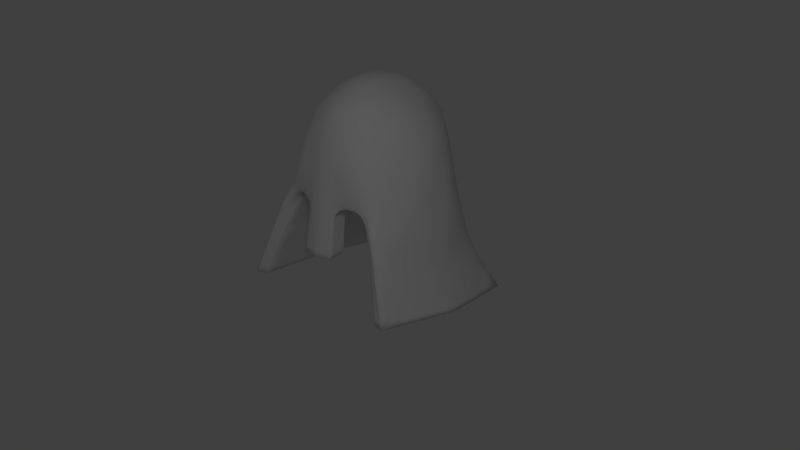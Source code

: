 # Source: infantry.blend  (saved by Blender 2.57.1; exported with 4.5.12 LTS)
import bpy
from mathutils import Matrix  # noqa: F401  (used for matrix-valued properties, if any)

bpy.ops.wm.read_factory_settings(use_empty=True)
scene = bpy.context.scene
scene.name = 'Scene'

# ---- collections
col_collection_1 = bpy.data.collections.new('Collection 1'); scene.collection.children.link(col_collection_1)

# ---- world
world_world = bpy.data.worlds.new('World'); scene.world = world_world
world_world.color = (0.05088, 0.05088, 0.05088)
world_world.use_sun_shadow = False
world_world.sun_shadow_jitter_overblur = 0.0
world_world.cycles.sampling_method = 'MANUAL'
world_world.cycles.sample_map_resolution = 256

# ---- cameras
cam_camera = bpy.data.cameras.new('Camera')
cam_camera.clip_end = 100.0
cam_camera.lens = 35.0
cam_camera.ortho_scale = 7.314
cam_camera.dof.focus_distance = 0.0
cam_camera.dof.aperture_fstop = 128.0

# ---- lights
light_lamp = bpy.data.lights.new('Lamp', 'POINT')
light_lamp.transmission_factor = 0.0
light_lamp.cutoff_distance = 30.0
light_lamp.energy = 100.0
light_lamp.shadow_buffer_clip_start = 1.001
light_lamp.shadow_soft_size = 1.0
light_lamp.shadow_maximum_resolution = 0.006
light_lamp.use_absolute_resolution = True
light_lamp.cycles.use_multiple_importance_sampling = False

# ---- meshes
me_icosphere = bpy.data.meshes.new('Icosphere')
me_icosphere.from_pydata([(1.021, -0.9901, 1.79), (-1.198, 0.009889, 1.751), (-0.2965, 1.105, 1.817), (1.076, 0.6396, 1.814), (0.2939, -0.9015, 3.342), (-0.7569, -0.5493, 3.342), (-0.7569, 0.5493, 3.342), (0.2939, 0.9015, 3.342), (0.8933, -8.993e-10, 3.342), (0.0, -1.041e-09, 4.005), (1.281, -1.108, 1.135), (1.353, 0.9042, 1.135), (1.275, 0.009889, 1.698), (-1.434, -2.465e-09, 1.101), (-1.086, -1.001, 1.774), (0.03449, 1.432, 1.145), (-0.9751, 0.6852, 1.681), (0.3813, 1.117, 1.727), (1.107, 0.3428, 2.336), (1.107, -0.3499, 2.336), (0.832, -0.9103, 2.336), (0.0003112, -1.037, 2.336), (-0.8539, -0.9103, 2.336), (-1.09, -0.3499, 2.336), (-1.09, 0.3428, 2.336), (-0.6244, 0.8455, 2.404), (0.002765, 1.023, 2.406), (0.633, 0.845, 2.405), (0.7184, -0.5225, 3.424), (-0.2776, -0.8574, 3.425), (-0.8409, -8.993e-10, 3.424), (-0.2776, 0.8574, 3.425), (0.7184, 0.5225, 3.424), (0.4967, -8.521e-10, 3.824), (0.1965, -0.6048, 3.824), (-0.4449, -0.3059, 3.824), (-0.4449, 0.3059, 3.824), (0.1965, 0.6048, 3.824), (-1.304, -1.162, 1.123), (-1.25, 0.905, 1.123), (1.503, -0.08518, 1.135), (0.2331, -0.9735, 2.336), (-0.2437, -0.9735, 2.336), (-0.2634, -1.047, 1.704), (0.2512, -1.047, 1.704), (0.0, -1.115, 1.704), (1.323, -0.05427, 1.134), (-1.092, 0.8124, 1.123), (-1.144, -1.09, 1.123), (0.03227, 1.273, 1.143), (-1.253, 0.02028, 1.104), (1.191, 0.8117, 1.134), (1.11, -1.071, 1.134), (0.6525, -0.8288, 2.446), (0.7089, 0.5438, 2.446), (-0.7601, 0.0601, 2.428), (0.02531, 0.826, 2.452), (-0.67, -0.6701, 2.44), (-0.6619, 0.5442, 2.44), (0.7891, 0.01453, 2.446), (-1.043, 0.1714, 2.88), (-1.09, -0.003561, 2.336), (-1.043, -0.175, 2.88), (1.033, 0.1714, 2.839), (1.033, -0.175, 2.839), (1.107, -0.003561, 2.336), (0.8717, -0.9148, 1.79), (-0.9199, -0.9028, 1.782), (1.71e-25, -0.905, 1.751), (0.2512, -0.8369, 1.751), (-0.2634, -0.8369, 1.751), (-0.2437, -0.7636, 2.383), (0.2331, -0.7636, 2.383)], [], [(12, 0, 10), (3, 12, 11), (14, 1, 13), (16, 2, 15), (1, 16, 13), (17, 3, 11), (11, 15, 17), (2, 17, 15), (19, 0, 12), (18, 12, 3), (23, 1, 14), (14, 22, 23), (5, 23, 22), (25, 2, 16), (16, 24, 25), (6, 25, 24), (24, 16, 1), (27, 3, 17), (17, 26, 27), (7, 27, 26), (26, 17, 2), (28, 4, 20), (20, 19, 28), (20, 0, 19), (29, 5, 22), (4, 29, 21), (31, 7, 26), (26, 25, 31), (6, 31, 25), (25, 26, 2), (18, 27, 32), (7, 32, 27), (27, 18, 3), (34, 4, 28), (28, 33, 34), (9, 34, 33), (33, 28, 8), (35, 5, 29), (29, 34, 35), (9, 35, 34), (34, 29, 4), (36, 6, 30), (30, 35, 36), (9, 36, 35), (35, 30, 5), (37, 7, 31), (31, 36, 37), (9, 37, 36), (36, 31, 6), (33, 8, 32), (32, 37, 33), (9, 33, 37), (37, 32, 7), (13, 38, 14), (15, 39, 16), (39, 13, 16), (10, 40, 12), (40, 11, 12), (21, 41, 4), (41, 20, 4), (22, 42, 29), (42, 21, 29), (21, 42, 43, 45), (41, 21, 45, 44), (11, 40, 46, 51), (40, 10, 52, 46), (39, 15, 49, 47), (13, 39, 47, 50), (38, 13, 50, 48), (15, 11, 51, 49), (49, 51, 54, 56), (50, 47, 58, 55), (47, 49, 56, 58), (51, 46, 59, 54), (24, 60, 6), (60, 30, 6), (60, 24, 61), (61, 62, 60), (30, 60, 62), (62, 61, 23), (30, 62, 5), (62, 23, 5), (23, 61, 1), (61, 24, 1), (18, 65, 12), (65, 19, 12), (63, 8, 64), (64, 65, 63), (18, 63, 65), (65, 64, 19), (19, 64, 28), (64, 8, 28), (8, 63, 32), (63, 18, 32), (66, 59, 46), (52, 66, 46), (66, 53, 59), (67, 50, 55), (57, 67, 55), (67, 48, 50), (0, 66, 52, 10), (14, 38, 48, 67), (14, 67, 57, 22), (0, 20, 53, 66), (41, 44, 69, 72), (44, 45, 68, 69), (45, 43, 70, 68), (43, 42, 71, 70), (22, 57, 71, 42), (20, 41, 72, 53)])
me_icosphere.polygons.foreach_set('use_smooth', [True] * 110)
_k = {(0, 10): 1.0, (0, 20): 1.0, (11, 15): 1.0, (14, 22): 1.0, (13, 38): 1.0, (14, 38): 1.0, (13, 39): 1.0, (15, 39): 1.0, (10, 40): 1.0, (11, 40): 1.0, (42, 43): 0.60784, (43, 45): 0.60784, (44, 45): 0.60784, (41, 44): 0.60784, (40, 46): 1.0, (46, 51): 1.0, (11, 51): 1.0, (10, 52): 1.0, (46, 52): 1.0, (15, 49): 1.0, (47, 49): 1.0, (39, 47): 1.0, (47, 50): 1.0, (13, 50): 1.0, (48, 50): 1.0, (38, 48): 1.0, (49, 51): 1.0, (51, 54): 1.0, (54, 56): 1.0, (49, 56): 1.0, (50, 55): 1.0, (55, 57): 1.0, (47, 58): 1.0, (55, 58): 1.0, (56, 58): 1.0, (53, 59): 1.0, (46, 59): 1.0, (54, 59): 1.0, (52, 66): 1.0, (53, 66): 1.0, (48, 67): 1.0, (57, 67): 1.0, (0, 66): 1.0, (14, 67): 1.0, (44, 69): 0.60784, (69, 72): 0.60784, (41, 72): 0.60784, (45, 68): 0.60784, (68, 69): 0.60784, (43, 70): 0.60784, (68, 70): 0.60784, (42, 71): 0.60784, (70, 71): 0.60784}
me_icosphere.attributes.new('crease_edge', 'FLOAT', 'EDGE').data.foreach_set('value', [_k.get((min(e.vertices), max(e.vertices)), 0.0) for e in me_icosphere.edges])
me_icosphere.use_remesh_preserve_volume = False
me_icosphere.use_remesh_preserve_attributes = False
me_icosphere.use_mirror_vertex_groups = False
me_icosphere.update()

# ---- objects
ob_icosphere = bpy.data.objects.new('Icosphere', me_icosphere)
ob_lamp = bpy.data.objects.new('Lamp', light_lamp)
ob_camera = bpy.data.objects.new('Camera', cam_camera)

# ---- transforms, parenting, visibility, modifiers, constraints
ob_icosphere.location = (0.0, 0.0, 0.0)
ob_icosphere.lineart.crease_threshold = 0.0
_m = ob_icosphere.modifiers.new('Subsurf', 'SUBSURF')
_m.uv_smooth = 'PRESERVE_CORNERS'
_m.levels = 2
_m.render_levels = 3
_m.show_only_control_edges = False
ob_lamp.location = (4.076, -4.469, 5.904)
ob_lamp.rotation_euler = (0.6503, 0.05522, 1.866)
ob_lamp.lock_rotations_4d = False
ob_lamp.empty_display_type = 'ARROWS'
ob_lamp.color = (0.0, 0.0, 0.0, 0.0)
ob_lamp.lineart.crease_threshold = 0.0
ob_camera.location = (7.481, -6.508, 5.344)
ob_camera.rotation_euler = (1.233, 0.004437, 0.8257)
ob_camera.scale = (1.0, 1.0, 1.0)
ob_camera.lock_rotations_4d = False
ob_camera.empty_display_type = 'ARROWS'
ob_camera.color = (0.0, 0.0, 0.0, 0.0)
ob_camera.display_type = 'WIRE'
ob_camera.lineart.crease_threshold = 0.0

# ---- collection membership
col_collection_1.objects.link(ob_icosphere)
col_collection_1.objects.link(ob_lamp)
col_collection_1.objects.link(ob_camera)

# ---- scene / render settings (as saved in the file)
scene.camera = ob_camera
scene.frame_start = 1; scene.frame_end = 250; scene.frame_set(1)
scene.render.engine = 'BLENDER_EEVEE_NEXT'
scene.render.image_settings.color_mode = 'RGB'
scene.render.image_settings.compression = 90
scene.render.resolution_percentage = 50
scene.render.dither_intensity = 0.0
scene.render.bake_margin = 2
scene.render.bake_bias = 0.0
scene.cycles.use_denoising = False
scene.cycles.samples = 10
scene.cycles.sampling_pattern = 'TABULATED_SOBOL'
scene.cycles.light_sampling_threshold = 0.0
scene.cycles.use_adaptive_sampling = False
scene.cycles.use_light_tree = False
scene.cycles.blur_glossy = 0.0
scene.cycles.volume_bounces = 1
scene.cycles.pixel_filter_type = 'GAUSSIAN'
scene.cycles.sample_clamp_indirect = 0.0
scene.view_settings.view_transform = 'Standard'
bpy.context.view_layer.update()
